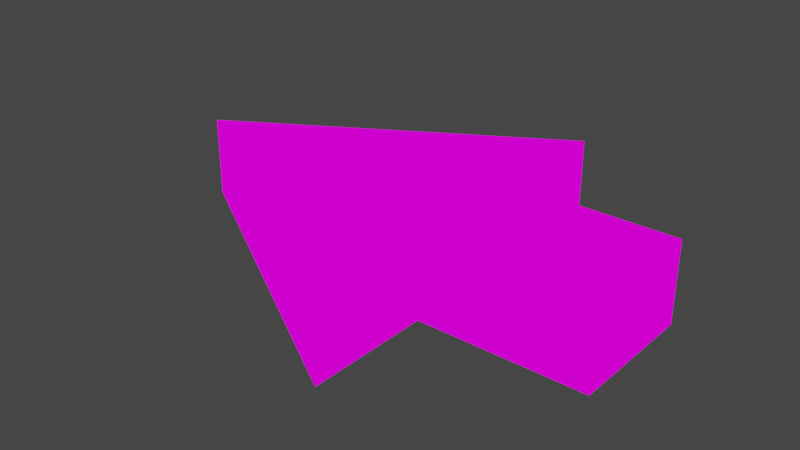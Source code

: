 # Source: arrow.blend  (saved by Blender 2.82.7; exported with 4.5.12 LTS)
import bpy
from mathutils import Matrix  # noqa: F401  (used for matrix-valued properties, if any)

bpy.ops.wm.read_factory_settings(use_empty=True)
scene = bpy.context.scene
scene.name = 'Scene'

# ---- collections
col_collection = bpy.data.collections.new('Collection'); scene.collection.children.link(col_collection)

# ---- images (referenced by path relative to the original .blend; pixels are not part of the script)
import os
ASSET_DIR = os.environ.get("B2B_ASSET_DIR", "")  # directory of the original .blend (textures are referenced by path, not embedded)
HERE = os.path.dirname(os.path.abspath(__file__))  # packed textures are extracted next to this script under _unpacked/

def load_image(name, relpath, width, height, colorspace="sRGB"):
    """Load a texture the original file referenced (path relative to the .blend, or extracted next to this script)."""
    p = next((c for c in (os.path.join(HERE, relpath), os.path.join(ASSET_DIR, relpath)) if relpath and os.path.exists(c)), "")
    if p:
        img = bpy.data.images.load(p, check_existing=True)
        img.name = name
    else:  # same state as the original file: an image datablock whose file is absent (Cycles renders it pink)
        img = bpy.data.images.new(name, width, height)
        img.source = "FILE"
        img.filepath = "//" + (relpath or name)
    img.colorspace_settings.name = colorspace
    return img
img_texturepalette_png = load_image('TexturePalette.png', 'TexturePalette.png', 1024, 1024, 'sRGB')

# ---- materials (node trees are filled in below, after node groups)
mat_material = bpy.data.materials.new('Material')
mat_material.alpha_threshold = 0.0
mat_material.use_transparent_shadow = False
mat_material.line_color = (0.0, 0.0, 0.0, 1.0)

# ---- material node trees
mat_material.use_nodes = True; mat_material.node_tree.nodes.clear()
_N = mat_material.node_tree.nodes; _L = mat_material.node_tree.links
n0 = _N.new('ShaderNodeOutputMaterial'); n0.name = 'Material Output'; n0.location = (300, 300)
n1 = _N.new('ShaderNodeEmission'); n1.name = 'Emission'; n1.location = (10, 300)
n2 = _N.new('ShaderNodeTexImage'); n2.name = 'Image Texture'; n2.location = (-280, 280)
n2.image = img_texturepalette_png
n2.interpolation = 'Closest'
_L.new(n1.outputs[0], n0.inputs[0])
_L.new(n2.outputs[0], n1.inputs[0])
n0.is_active_output = True

# ---- world
world_world = bpy.data.worlds.new('World'); scene.world = world_world
world_world.use_nodes = True; world_world.node_tree.nodes.clear()
_N = world_world.node_tree.nodes; _L = world_world.node_tree.links
n0 = _N.new('ShaderNodeOutputWorld'); n0.name = 'World Output'; n0.location = (300, 300)
n1 = _N.new('ShaderNodeBackground'); n1.name = 'Background'; n1.location = (10, 300)
n1.inputs[0].default_value = (0.05088, 0.05088, 0.05088, 1.0)
_L.new(n1.outputs[0], n0.inputs[0])
n0.is_active_output = True
world_world.color = (0.05088, 0.05088, 0.05088)
world_world.use_sun_shadow = False
world_world.sun_shadow_jitter_overblur = 0.0

# ---- meshes
me_cube = bpy.data.meshes.new('Cube')
me_cube.from_pydata([(0.6566, 1.0, 0.2129), (0.6566, 1.0, -0.2129), (0.6566, -1.0, 0.2129), (0.6566, -1.0, -0.2129), (-1.0, 0.0, 0.2129), (-1.0, 0.0, -0.2129), (-1.0, 0.0, 0.2129), (-1.0, 0.0, -0.2129), (0.6566, 0.3441, 0.2129), (0.6566, 0.3441, -0.2129), (0.6566, -0.3441, 0.2129), (0.6566, -0.3441, -0.2129), (1.537, 0.3441, 0.2129), (1.537, 0.3441, -0.2129), (1.537, -0.3441, 0.2129), (1.537, -0.3441, -0.2129)], [], [(0, 4, 6, 2), (3, 2, 6, 7), (7, 6, 4, 5), (5, 1, 3, 7), (3, 1, 9, 11), (5, 4, 0, 1), (8, 10, 14, 12), (0, 2, 10, 8), (2, 3, 11, 10), (1, 0, 8, 9), (13, 12, 14, 15), (9, 8, 12, 13), (11, 9, 13, 15), (10, 11, 15, 14)])
_uv = me_cube.uv_layers.new(name='UVMap')
_uv.uv.foreach_set('vector', [0.5727, 0.6152, 0.6088, 0.6152, 0.6088, 0.6513, 0.5727, 0.6513, 0.5367, 0.6513, 0.5727, 0.6513, 0.5727, 0.6874, 0.5367, 0.6874, 0.5367, 0.5431, 0.5727, 0.5431, 0.5727, 0.5792, 0.5367, 0.5792, 0.5006, 0.6152, 0.5367, 0.6152, 0.5367, 0.6513, 0.5006, 0.6513, 0.5367, 0.6513, 0.5367, 0.6152, 0.5367, 0.6152, 0.5367, 0.6513, 0.5367, 0.5792, 0.5727, 0.5792, 0.5727, 0.6152, 0.5367, 0.6152, 0.5727, 0.6152, 0.5727, 0.6513, 0.5727, 0.6513, 0.5727, 0.6152, 0.5727, 0.6152, 0.5727, 0.6513, 0.5727, 0.6513, 0.5727, 0.6152, 0.5727, 0.6513, 0.5367, 0.6513, 0.5367, 0.6513, 0.5727, 0.6513, 0.5367, 0.6152, 0.5727, 0.6152, 0.5727, 0.6152, 0.5367, 0.6152, 0.5367, 0.6152, 0.5727, 0.6152, 0.5727, 0.6513, 0.5367, 0.6513, 0.5367, 0.6152, 0.5727, 0.6152, 0.5727, 0.6152, 0.5367, 0.6152, 0.5367, 0.6513, 0.5367, 0.6152, 0.5367, 0.6152, 0.5367, 0.6513, 0.5727, 0.6513, 0.5367, 0.6513, 0.5367, 0.6513, 0.5727, 0.6513])
me_cube.materials.append(mat_material)
me_cube.use_remesh_preserve_volume = False
me_cube.use_remesh_preserve_attributes = False
me_cube.use_mirror_vertex_groups = False
me_cube.update()

# ---- objects
ob_cube = bpy.data.objects.new('Cube', me_cube)

# ---- transforms, parenting, visibility, modifiers, constraints
ob_cube.location = (0.0, 0.0, 0.0)
ob_cube.lock_rotations_4d = False
ob_cube.empty_display_type = 'ARROWS'
ob_cube.lineart.crease_threshold = 0.0

# ---- collection membership
col_collection.objects.link(ob_cube)

# ---- scene / render settings (as saved in the file)
scene.frame_start = 1; scene.frame_end = 250; scene.frame_set(1)
scene.render.engine = 'BLENDER_EEVEE_NEXT'
scene.cycles.use_denoising = False
scene.cycles.samples = 128
scene.cycles.sampling_pattern = 'TABULATED_SOBOL'
scene.cycles.use_adaptive_sampling = False
scene.cycles.use_light_tree = False
scene.view_settings.view_transform = 'Filmic'
bpy.context.view_layer.update()

# ---- added for rendering (the .blend has no active camera): camera
cam_auto = bpy.data.cameras.new('AutoCamera')
cam_auto.lens = 50.0
cam_auto.sensor_width = 36.0
cam_auto.clip_end = 1000.0
ob_auto_camera = bpy.data.objects.new('AutoCamera', cam_auto)
scene.collection.objects.link(ob_auto_camera)
ob_auto_camera.location = (3.28331, -3.61778, 2.41185)
ob_auto_camera.rotation_euler = (1.09748, -7.21219e-08, 0.694738)
scene.camera = ob_auto_camera
bpy.context.view_layer.update()

